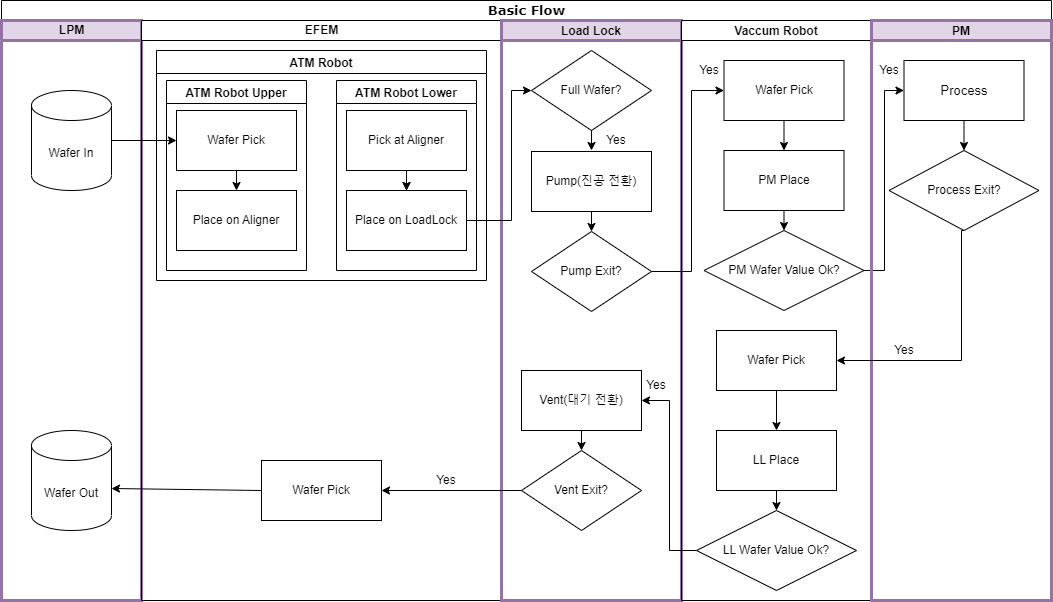

The diagram above was exported from draw.io. Its source (the exported page's mxGraphModel, read from the mxfile embedded in the PNG):
<mxGraphModel dx="1376" dy="763" grid="1" gridSize="10" guides="1" tooltips="1" connect="1" arrows="1" fold="1" page="1" pageScale="1" pageWidth="1100" pageHeight="850" background="none" math="0" shadow="0">
  <root>
    <mxCell id="0" />
    <mxCell id="1" parent="0" />
    <mxCell id="77e6c97f196da883-1" value="&lt;font style=&quot;font-size: 13px;&quot;&gt;Basic Flow&lt;/font&gt;" style="swimlane;html=1;childLayout=stackLayout;startSize=20;rounded=0;shadow=0;labelBackgroundColor=none;strokeWidth=1;fontFamily=Verdana;fontSize=8;align=center;" parent="1" vertex="1">
      <mxGeometry x="20" y="40" width="1050" height="600" as="geometry" />
    </mxCell>
    <mxCell id="77e6c97f196da883-2" value="LPM" style="swimlane;html=1;startSize=20;fillColor=#e1d5e7;strokeColor=#9673a6;strokeWidth=3;" parent="77e6c97f196da883-1" vertex="1">
      <mxGeometry y="20" width="140" height="580" as="geometry">
        <mxRectangle y="20" width="40" height="730" as="alternateBounds" />
      </mxGeometry>
    </mxCell>
    <mxCell id="BIeOBUUZojz6W8MQilkD-37" value="Wafer In" style="shape=cylinder3;whiteSpace=wrap;html=1;boundedLbl=1;backgroundOutline=1;size=15;" parent="77e6c97f196da883-2" vertex="1">
      <mxGeometry x="30" y="70" width="80" height="100" as="geometry" />
    </mxCell>
    <mxCell id="HxL13sou8DCNkzoGkCRW-1" value="Wafer Out" style="shape=cylinder3;whiteSpace=wrap;html=1;boundedLbl=1;backgroundOutline=1;size=15;" vertex="1" parent="77e6c97f196da883-2">
      <mxGeometry x="30" y="410" width="80" height="100" as="geometry" />
    </mxCell>
    <mxCell id="77e6c97f196da883-26" style="edgeStyle=orthogonalEdgeStyle;rounded=1;html=1;labelBackgroundColor=none;startArrow=none;startFill=0;startSize=5;endArrow=classicThin;endFill=1;endSize=5;jettySize=auto;orthogonalLoop=1;strokeWidth=1;fontFamily=Verdana;fontSize=8" parent="77e6c97f196da883-1" edge="1">
      <mxGeometry relative="1" as="geometry">
        <mxPoint x="190" y="115" as="targetPoint" />
      </mxGeometry>
    </mxCell>
    <mxCell id="77e6c97f196da883-27" style="edgeStyle=orthogonalEdgeStyle;rounded=1;html=1;labelBackgroundColor=none;startArrow=none;startFill=0;startSize=5;endArrow=classicThin;endFill=1;endSize=5;jettySize=auto;orthogonalLoop=1;strokeWidth=1;fontFamily=Verdana;fontSize=8" parent="77e6c97f196da883-1" edge="1">
      <mxGeometry relative="1" as="geometry">
        <Array as="points">
          <mxPoint x="240" y="155" />
          <mxPoint x="70" y="155" />
        </Array>
        <mxPoint x="240" y="145" as="sourcePoint" />
      </mxGeometry>
    </mxCell>
    <mxCell id="77e6c97f196da883-28" style="edgeStyle=orthogonalEdgeStyle;rounded=1;html=1;labelBackgroundColor=none;startArrow=none;startFill=0;startSize=5;endArrow=classicThin;endFill=1;endSize=5;jettySize=auto;orthogonalLoop=1;strokeWidth=1;fontFamily=Verdana;fontSize=8" parent="77e6c97f196da883-1" edge="1">
      <mxGeometry relative="1" as="geometry">
        <mxPoint x="350" y="205" as="targetPoint" />
      </mxGeometry>
    </mxCell>
    <mxCell id="77e6c97f196da883-30" style="edgeStyle=orthogonalEdgeStyle;rounded=1;html=1;labelBackgroundColor=none;startArrow=none;startFill=0;startSize=5;endArrow=classicThin;endFill=1;endSize=5;jettySize=auto;orthogonalLoop=1;strokeWidth=1;fontFamily=Verdana;fontSize=8" parent="77e6c97f196da883-1" edge="1">
      <mxGeometry relative="1" as="geometry">
        <mxPoint x="360" y="290" as="sourcePoint" />
      </mxGeometry>
    </mxCell>
    <mxCell id="77e6c97f196da883-31" style="edgeStyle=orthogonalEdgeStyle;rounded=1;html=1;labelBackgroundColor=none;startArrow=none;startFill=0;startSize=5;endArrow=classicThin;endFill=1;endSize=5;jettySize=auto;orthogonalLoop=1;strokeWidth=1;fontFamily=Verdana;fontSize=8" parent="77e6c97f196da883-1" edge="1">
      <mxGeometry relative="1" as="geometry">
        <mxPoint x="520" y="370" as="sourcePoint" />
      </mxGeometry>
    </mxCell>
    <mxCell id="77e6c97f196da883-33" style="edgeStyle=orthogonalEdgeStyle;rounded=1;html=1;labelBackgroundColor=none;startArrow=none;startFill=0;startSize=5;endArrow=classicThin;endFill=1;endSize=5;jettySize=auto;orthogonalLoop=1;strokeWidth=1;fontFamily=Verdana;fontSize=8" parent="77e6c97f196da883-1" edge="1">
      <mxGeometry relative="1" as="geometry">
        <mxPoint x="510" y="290" as="targetPoint" />
      </mxGeometry>
    </mxCell>
    <mxCell id="77e6c97f196da883-39" style="edgeStyle=orthogonalEdgeStyle;rounded=1;html=1;labelBackgroundColor=none;startArrow=none;startFill=0;startSize=5;endArrow=classicThin;endFill=1;endSize=5;jettySize=auto;orthogonalLoop=1;strokeWidth=1;fontFamily=Verdana;fontSize=8" parent="77e6c97f196da883-1" edge="1">
      <mxGeometry relative="1" as="geometry">
        <mxPoint x="670" y="690" as="targetPoint" />
      </mxGeometry>
    </mxCell>
    <mxCell id="107ba76e4e335f99-1" style="edgeStyle=orthogonalEdgeStyle;rounded=1;html=1;labelBackgroundColor=none;startArrow=none;startFill=0;startSize=5;endArrow=classicThin;endFill=1;endSize=5;jettySize=auto;orthogonalLoop=1;strokeWidth=1;fontFamily=Verdana;fontSize=8" parent="77e6c97f196da883-1" edge="1">
      <mxGeometry relative="1" as="geometry">
        <mxPoint x="670" y="450" as="targetPoint" />
      </mxGeometry>
    </mxCell>
    <mxCell id="107ba76e4e335f99-2" style="edgeStyle=orthogonalEdgeStyle;rounded=1;html=1;labelBackgroundColor=none;startArrow=none;startFill=0;startSize=5;endArrow=classicThin;endFill=1;endSize=5;jettySize=auto;orthogonalLoop=1;strokeWidth=1;fontFamily=Verdana;fontSize=8" parent="77e6c97f196da883-1" edge="1">
      <mxGeometry relative="1" as="geometry">
        <Array as="points">
          <mxPoint x="660" y="610" />
          <mxPoint x="660" y="550" />
          <mxPoint x="400" y="550" />
        </Array>
        <mxPoint x="670" y="610" as="sourcePoint" />
      </mxGeometry>
    </mxCell>
    <mxCell id="107ba76e4e335f99-4" style="edgeStyle=orthogonalEdgeStyle;rounded=1;html=1;labelBackgroundColor=none;startArrow=none;startFill=0;startSize=5;endArrow=classicThin;endFill=1;endSize=5;jettySize=auto;orthogonalLoop=1;strokeWidth=1;fontFamily=Verdana;fontSize=8" parent="77e6c97f196da883-1" edge="1">
      <mxGeometry relative="1" as="geometry">
        <Array as="points">
          <mxPoint x="660" y="610" />
          <mxPoint x="660" y="550" />
          <mxPoint x="80" y="550" />
        </Array>
        <mxPoint x="670" y="610" as="sourcePoint" />
      </mxGeometry>
    </mxCell>
    <mxCell id="77e6c97f196da883-3" value="EFEM" style="swimlane;html=1;startSize=20;" parent="77e6c97f196da883-1" vertex="1">
      <mxGeometry x="140" y="20" width="360" height="580" as="geometry" />
    </mxCell>
    <mxCell id="BIeOBUUZojz6W8MQilkD-19" value="Pick at Aligner" style="rounded=0;whiteSpace=wrap;html=1;" parent="77e6c97f196da883-3" vertex="1">
      <mxGeometry x="205" y="90" width="120" height="60" as="geometry" />
    </mxCell>
    <mxCell id="BIeOBUUZojz6W8MQilkD-28" value="Wafer Pick" style="rounded=0;whiteSpace=wrap;html=1;" parent="77e6c97f196da883-3" vertex="1">
      <mxGeometry x="35" y="90" width="120" height="60" as="geometry" />
    </mxCell>
    <mxCell id="BIeOBUUZojz6W8MQilkD-32" value="" style="endArrow=classic;html=1;rounded=0;exitX=0.5;exitY=1;exitDx=0;exitDy=0;entryX=0.5;entryY=0;entryDx=0;entryDy=0;" parent="77e6c97f196da883-3" source="BIeOBUUZojz6W8MQilkD-28" edge="1">
      <mxGeometry width="50" height="50" relative="1" as="geometry">
        <mxPoint x="105" y="60" as="sourcePoint" />
        <mxPoint x="95" y="170" as="targetPoint" />
      </mxGeometry>
    </mxCell>
    <mxCell id="BIeOBUUZojz6W8MQilkD-34" value="" style="endArrow=classic;html=1;rounded=0;exitX=0.5;exitY=1;exitDx=0;exitDy=0;entryX=0.5;entryY=0;entryDx=0;entryDy=0;" parent="77e6c97f196da883-3" source="BIeOBUUZojz6W8MQilkD-19" edge="1">
      <mxGeometry width="50" height="50" relative="1" as="geometry">
        <mxPoint x="305" y="320" as="sourcePoint" />
        <mxPoint x="265" y="170" as="targetPoint" />
      </mxGeometry>
    </mxCell>
    <mxCell id="BIeOBUUZojz6W8MQilkD-35" value="ATM Robot Upper" style="swimlane;" parent="77e6c97f196da883-3" vertex="1">
      <mxGeometry x="25" y="60" width="140" height="190" as="geometry" />
    </mxCell>
    <mxCell id="HxL13sou8DCNkzoGkCRW-4" value="Place on Aligner" style="rounded=0;whiteSpace=wrap;html=1;" vertex="1" parent="BIeOBUUZojz6W8MQilkD-35">
      <mxGeometry x="10" y="110" width="120" height="60" as="geometry" />
    </mxCell>
    <mxCell id="BIeOBUUZojz6W8MQilkD-42" value="ATM Robot Lower" style="swimlane;" parent="77e6c97f196da883-3" vertex="1">
      <mxGeometry x="195" y="60" width="140" height="190" as="geometry" />
    </mxCell>
    <mxCell id="HxL13sou8DCNkzoGkCRW-5" value="Place on LoadLock" style="whiteSpace=wrap;html=1;rounded=0;" vertex="1" parent="BIeOBUUZojz6W8MQilkD-42">
      <mxGeometry x="10" y="110" width="120" height="60" as="geometry" />
    </mxCell>
    <mxCell id="BIeOBUUZojz6W8MQilkD-92" value="Wafer Pick" style="rounded=0;whiteSpace=wrap;html=1;" parent="77e6c97f196da883-3" vertex="1">
      <mxGeometry x="120" y="440" width="120" height="60" as="geometry" />
    </mxCell>
    <mxCell id="BIeOBUUZojz6W8MQilkD-95" value="Yes" style="text;html=1;strokeColor=none;fillColor=none;align=center;verticalAlign=middle;whiteSpace=wrap;rounded=0;" parent="77e6c97f196da883-3" vertex="1">
      <mxGeometry x="290" y="450" width="30" height="20" as="geometry" />
    </mxCell>
    <mxCell id="HxL13sou8DCNkzoGkCRW-6" value="" style="edgeStyle=orthogonalEdgeStyle;rounded=0;orthogonalLoop=1;jettySize=auto;html=1;" edge="1" parent="77e6c97f196da883-3" source="BIeOBUUZojz6W8MQilkD-19" target="HxL13sou8DCNkzoGkCRW-5">
      <mxGeometry relative="1" as="geometry" />
    </mxCell>
    <mxCell id="HxL13sou8DCNkzoGkCRW-7" value="ATM Robot" style="swimlane;" vertex="1" parent="77e6c97f196da883-3">
      <mxGeometry x="15" y="30" width="330" height="230" as="geometry" />
    </mxCell>
    <mxCell id="BIeOBUUZojz6W8MQilkD-46" value="Load Lock" style="swimlane;startSize=20;fillColor=#e1d5e7;strokeColor=#9673a6;strokeWidth=3;" parent="77e6c97f196da883-1" vertex="1">
      <mxGeometry x="500" y="20" width="180" height="580" as="geometry" />
    </mxCell>
    <mxCell id="BIeOBUUZojz6W8MQilkD-47" value="Pump(진공 전환)" style="rounded=0;whiteSpace=wrap;html=1;" parent="BIeOBUUZojz6W8MQilkD-46" vertex="1">
      <mxGeometry x="30" y="131" width="120" height="60" as="geometry" />
    </mxCell>
    <mxCell id="BIeOBUUZojz6W8MQilkD-56" value="Pump Exit?" style="rhombus;whiteSpace=wrap;html=1;strokeWidth=1;" parent="BIeOBUUZojz6W8MQilkD-46" vertex="1">
      <mxGeometry x="30" y="211" width="120" height="80" as="geometry" />
    </mxCell>
    <mxCell id="BIeOBUUZojz6W8MQilkD-57" value="" style="endArrow=classic;html=1;rounded=0;exitX=0.5;exitY=1;exitDx=0;exitDy=0;entryX=0.5;entryY=0;entryDx=0;entryDy=0;" parent="BIeOBUUZojz6W8MQilkD-46" source="BIeOBUUZojz6W8MQilkD-47" target="BIeOBUUZojz6W8MQilkD-56" edge="1">
      <mxGeometry width="50" height="50" relative="1" as="geometry">
        <mxPoint x="-47.5" y="300" as="sourcePoint" />
        <mxPoint x="2.5" y="250" as="targetPoint" />
      </mxGeometry>
    </mxCell>
    <mxCell id="BIeOBUUZojz6W8MQilkD-84" value="Vent(대기 전환)" style="rounded=0;whiteSpace=wrap;html=1;" parent="BIeOBUUZojz6W8MQilkD-46" vertex="1">
      <mxGeometry x="20" y="350" width="120" height="60" as="geometry" />
    </mxCell>
    <mxCell id="BIeOBUUZojz6W8MQilkD-87" value="Yes" style="text;html=1;strokeColor=none;fillColor=none;align=center;verticalAlign=middle;whiteSpace=wrap;rounded=0;" parent="BIeOBUUZojz6W8MQilkD-46" vertex="1">
      <mxGeometry x="140" y="355" width="30" height="20" as="geometry" />
    </mxCell>
    <mxCell id="BIeOBUUZojz6W8MQilkD-89" value="Vent Exit?" style="rhombus;whiteSpace=wrap;html=1;strokeWidth=1;" parent="BIeOBUUZojz6W8MQilkD-46" vertex="1">
      <mxGeometry x="20" y="430" width="120" height="80" as="geometry" />
    </mxCell>
    <mxCell id="BIeOBUUZojz6W8MQilkD-90" value="" style="endArrow=classic;html=1;rounded=0;strokeColor=#000000;strokeWidth=1;fontSize=13;exitX=0.5;exitY=1;exitDx=0;exitDy=0;entryX=0.5;entryY=0;entryDx=0;entryDy=0;" parent="BIeOBUUZojz6W8MQilkD-46" source="BIeOBUUZojz6W8MQilkD-84" target="BIeOBUUZojz6W8MQilkD-89" edge="1">
      <mxGeometry width="50" height="50" relative="1" as="geometry">
        <mxPoint y="350" as="sourcePoint" />
        <mxPoint x="50" y="300" as="targetPoint" />
      </mxGeometry>
    </mxCell>
    <mxCell id="HxL13sou8DCNkzoGkCRW-8" value="Full Wafer?" style="rhombus;whiteSpace=wrap;html=1;strokeWidth=1;" vertex="1" parent="BIeOBUUZojz6W8MQilkD-46">
      <mxGeometry x="30" y="30" width="120" height="80" as="geometry" />
    </mxCell>
    <mxCell id="HxL13sou8DCNkzoGkCRW-12" value="Yes" style="text;html=1;strokeColor=none;fillColor=none;align=center;verticalAlign=middle;whiteSpace=wrap;rounded=0;" vertex="1" parent="BIeOBUUZojz6W8MQilkD-46">
      <mxGeometry x="100" y="110" width="30" height="20" as="geometry" />
    </mxCell>
    <mxCell id="BIeOBUUZojz6W8MQilkD-69" value="" style="edgeStyle=elbowEdgeStyle;elbow=horizontal;endArrow=classic;html=1;rounded=0;fontSize=13;exitX=1;exitY=0.5;exitDx=0;exitDy=0;entryX=0;entryY=0.5;entryDx=0;entryDy=0;" parent="77e6c97f196da883-1" source="BIeOBUUZojz6W8MQilkD-65" target="BIeOBUUZojz6W8MQilkD-68" edge="1">
      <mxGeometry width="50" height="50" relative="1" as="geometry">
        <mxPoint x="502.5" y="310" as="sourcePoint" />
        <mxPoint x="552.5" y="260" as="targetPoint" />
      </mxGeometry>
    </mxCell>
    <mxCell id="BIeOBUUZojz6W8MQilkD-54" value="Vaccum Robot" style="swimlane;strokeWidth=1;startSize=20;" parent="77e6c97f196da883-1" vertex="1">
      <mxGeometry x="680" y="20" width="190" height="580" as="geometry" />
    </mxCell>
    <mxCell id="BIeOBUUZojz6W8MQilkD-55" value="Wafer Pick" style="rounded=0;whiteSpace=wrap;html=1;strokeWidth=1;" parent="BIeOBUUZojz6W8MQilkD-54" vertex="1">
      <mxGeometry x="42.5" y="40" width="120" height="60" as="geometry" />
    </mxCell>
    <mxCell id="BIeOBUUZojz6W8MQilkD-60" value="Yes" style="text;html=1;strokeColor=none;fillColor=none;align=center;verticalAlign=middle;whiteSpace=wrap;rounded=0;" parent="BIeOBUUZojz6W8MQilkD-54" vertex="1">
      <mxGeometry x="12.5" y="40" width="30" height="20" as="geometry" />
    </mxCell>
    <mxCell id="BIeOBUUZojz6W8MQilkD-61" value="PM Place" style="rounded=0;whiteSpace=wrap;html=1;strokeWidth=1;" parent="BIeOBUUZojz6W8MQilkD-54" vertex="1">
      <mxGeometry x="42.5" y="130" width="120" height="60" as="geometry" />
    </mxCell>
    <mxCell id="BIeOBUUZojz6W8MQilkD-62" value="" style="endArrow=classic;html=1;rounded=0;exitX=0.5;exitY=1;exitDx=0;exitDy=0;entryX=0.5;entryY=0;entryDx=0;entryDy=0;" parent="BIeOBUUZojz6W8MQilkD-54" source="BIeOBUUZojz6W8MQilkD-55" target="BIeOBUUZojz6W8MQilkD-61" edge="1">
      <mxGeometry width="50" height="50" relative="1" as="geometry">
        <mxPoint x="92.5" y="300" as="sourcePoint" />
        <mxPoint x="142.5" y="250" as="targetPoint" />
      </mxGeometry>
    </mxCell>
    <mxCell id="BIeOBUUZojz6W8MQilkD-65" value="PM Wafer Value Ok?" style="rhombus;whiteSpace=wrap;html=1;" parent="BIeOBUUZojz6W8MQilkD-54" vertex="1">
      <mxGeometry x="22.5" y="210" width="160" height="80" as="geometry" />
    </mxCell>
    <mxCell id="BIeOBUUZojz6W8MQilkD-67" value="" style="endArrow=classic;html=1;rounded=0;fontSize=13;exitX=0.5;exitY=1;exitDx=0;exitDy=0;" parent="BIeOBUUZojz6W8MQilkD-54" source="BIeOBUUZojz6W8MQilkD-61" target="BIeOBUUZojz6W8MQilkD-65" edge="1">
      <mxGeometry width="50" height="50" relative="1" as="geometry">
        <mxPoint x="-177.5" y="290" as="sourcePoint" />
        <mxPoint x="-127.5" y="240" as="targetPoint" />
      </mxGeometry>
    </mxCell>
    <mxCell id="BIeOBUUZojz6W8MQilkD-74" value="Wafer Pick" style="rounded=0;whiteSpace=wrap;html=1;strokeWidth=1;" parent="BIeOBUUZojz6W8MQilkD-54" vertex="1">
      <mxGeometry x="35" y="310" width="120" height="60" as="geometry" />
    </mxCell>
    <mxCell id="BIeOBUUZojz6W8MQilkD-78" value="LL Place" style="rounded=0;whiteSpace=wrap;html=1;" parent="BIeOBUUZojz6W8MQilkD-54" vertex="1">
      <mxGeometry x="35" y="410" width="120" height="60" as="geometry" />
    </mxCell>
    <mxCell id="BIeOBUUZojz6W8MQilkD-79" value="" style="endArrow=classic;html=1;rounded=0;strokeColor=#000000;strokeWidth=1;fontSize=13;exitX=0.5;exitY=1;exitDx=0;exitDy=0;" parent="BIeOBUUZojz6W8MQilkD-54" source="BIeOBUUZojz6W8MQilkD-74" target="BIeOBUUZojz6W8MQilkD-78" edge="1">
      <mxGeometry width="50" height="50" relative="1" as="geometry">
        <mxPoint x="-187.5" y="350" as="sourcePoint" />
        <mxPoint x="-137.5" y="300" as="targetPoint" />
      </mxGeometry>
    </mxCell>
    <mxCell id="BIeOBUUZojz6W8MQilkD-82" value="LL Wafer Value Ok?" style="rhombus;whiteSpace=wrap;html=1;" parent="BIeOBUUZojz6W8MQilkD-54" vertex="1">
      <mxGeometry x="15" y="490" width="160" height="80" as="geometry" />
    </mxCell>
    <mxCell id="BIeOBUUZojz6W8MQilkD-86" value="" style="endArrow=classic;html=1;rounded=0;strokeColor=#000000;strokeWidth=1;fontSize=13;exitX=0.5;exitY=1;exitDx=0;exitDy=0;entryX=0.5;entryY=0;entryDx=0;entryDy=0;" parent="BIeOBUUZojz6W8MQilkD-54" source="BIeOBUUZojz6W8MQilkD-78" target="BIeOBUUZojz6W8MQilkD-82" edge="1">
      <mxGeometry width="50" height="50" relative="1" as="geometry">
        <mxPoint x="-180" y="350" as="sourcePoint" />
        <mxPoint x="-130" y="300" as="targetPoint" />
      </mxGeometry>
    </mxCell>
    <mxCell id="BIeOBUUZojz6W8MQilkD-63" value="PM" style="swimlane;strokeWidth=3;startSize=20;fillColor=#e1d5e7;strokeColor=#9673a6;" parent="77e6c97f196da883-1" vertex="1">
      <mxGeometry x="870" y="20" width="180" height="580" as="geometry" />
    </mxCell>
    <mxCell id="BIeOBUUZojz6W8MQilkD-68" value="Process" style="rounded=0;whiteSpace=wrap;html=1;strokeWidth=1;fontSize=13;" parent="BIeOBUUZojz6W8MQilkD-63" vertex="1">
      <mxGeometry x="32.5" y="40" width="120" height="60" as="geometry" />
    </mxCell>
    <mxCell id="BIeOBUUZojz6W8MQilkD-70" value="Yes" style="text;html=1;strokeColor=none;fillColor=none;align=center;verticalAlign=middle;whiteSpace=wrap;rounded=0;" parent="BIeOBUUZojz6W8MQilkD-63" vertex="1">
      <mxGeometry x="2.5" y="40" width="30" height="20" as="geometry" />
    </mxCell>
    <mxCell id="BIeOBUUZojz6W8MQilkD-71" value="Process Exit?" style="rhombus;whiteSpace=wrap;html=1;" parent="BIeOBUUZojz6W8MQilkD-63" vertex="1">
      <mxGeometry x="17.5" y="130" width="150" height="80" as="geometry" />
    </mxCell>
    <mxCell id="BIeOBUUZojz6W8MQilkD-72" value="" style="endArrow=classic;html=1;rounded=0;fontSize=13;exitX=0.5;exitY=1;exitDx=0;exitDy=0;entryX=0.5;entryY=0;entryDx=0;entryDy=0;" parent="BIeOBUUZojz6W8MQilkD-63" source="BIeOBUUZojz6W8MQilkD-68" target="BIeOBUUZojz6W8MQilkD-71" edge="1">
      <mxGeometry width="50" height="50" relative="1" as="geometry">
        <mxPoint x="-367.5" y="290" as="sourcePoint" />
        <mxPoint x="-317.5" y="240" as="targetPoint" />
      </mxGeometry>
    </mxCell>
    <mxCell id="BIeOBUUZojz6W8MQilkD-77" value="Yes" style="text;html=1;strokeColor=none;fillColor=none;align=center;verticalAlign=middle;whiteSpace=wrap;rounded=0;" parent="BIeOBUUZojz6W8MQilkD-63" vertex="1">
      <mxGeometry x="17.5" y="320" width="30" height="20" as="geometry" />
    </mxCell>
    <mxCell id="BIeOBUUZojz6W8MQilkD-76" value="" style="edgeStyle=elbowEdgeStyle;elbow=horizontal;endArrow=classic;html=1;rounded=0;strokeWidth=1;fontSize=13;exitX=0.5;exitY=1;exitDx=0;exitDy=0;entryX=1;entryY=0.5;entryDx=0;entryDy=0;" parent="77e6c97f196da883-1" source="BIeOBUUZojz6W8MQilkD-71" target="BIeOBUUZojz6W8MQilkD-74" edge="1">
      <mxGeometry width="50" height="50" relative="1" as="geometry">
        <mxPoint x="500" y="370" as="sourcePoint" />
        <mxPoint x="550" y="320" as="targetPoint" />
        <Array as="points">
          <mxPoint x="960" y="300" />
        </Array>
      </mxGeometry>
    </mxCell>
    <mxCell id="BIeOBUUZojz6W8MQilkD-85" value="" style="edgeStyle=elbowEdgeStyle;elbow=horizontal;endArrow=classic;html=1;rounded=0;strokeColor=#000000;strokeWidth=1;fontSize=13;exitX=0;exitY=0.5;exitDx=0;exitDy=0;entryX=1;entryY=0.5;entryDx=0;entryDy=0;" parent="77e6c97f196da883-1" source="BIeOBUUZojz6W8MQilkD-82" target="BIeOBUUZojz6W8MQilkD-84" edge="1">
      <mxGeometry width="50" height="50" relative="1" as="geometry">
        <mxPoint x="500" y="370" as="sourcePoint" />
        <mxPoint x="550" y="320" as="targetPoint" />
      </mxGeometry>
    </mxCell>
    <mxCell id="BIeOBUUZojz6W8MQilkD-93" value="" style="endArrow=classic;html=1;rounded=0;strokeColor=#000000;strokeWidth=1;fontSize=13;entryX=1;entryY=0.5;entryDx=0;entryDy=0;exitX=0;exitY=0.5;exitDx=0;exitDy=0;" parent="77e6c97f196da883-1" source="BIeOBUUZojz6W8MQilkD-89" target="BIeOBUUZojz6W8MQilkD-92" edge="1">
      <mxGeometry width="50" height="50" relative="1" as="geometry">
        <mxPoint x="500" y="370" as="sourcePoint" />
        <mxPoint x="550" y="320" as="targetPoint" />
      </mxGeometry>
    </mxCell>
    <mxCell id="HxL13sou8DCNkzoGkCRW-3" value="" style="endArrow=classic;html=1;rounded=0;entryX=1;entryY=0.58;entryDx=0;entryDy=0;entryPerimeter=0;exitX=0;exitY=0.5;exitDx=0;exitDy=0;" edge="1" parent="77e6c97f196da883-1" source="BIeOBUUZojz6W8MQilkD-92" target="HxL13sou8DCNkzoGkCRW-1">
      <mxGeometry width="50" height="50" relative="1" as="geometry">
        <mxPoint x="500" y="380" as="sourcePoint" />
        <mxPoint x="550" y="330" as="targetPoint" />
      </mxGeometry>
    </mxCell>
    <mxCell id="HxL13sou8DCNkzoGkCRW-10" value="" style="edgeStyle=elbowEdgeStyle;elbow=horizontal;endArrow=classic;html=1;rounded=0;exitX=1;exitY=0.5;exitDx=0;exitDy=0;entryX=0;entryY=0.5;entryDx=0;entryDy=0;" edge="1" parent="77e6c97f196da883-1" source="HxL13sou8DCNkzoGkCRW-5" target="HxL13sou8DCNkzoGkCRW-8">
      <mxGeometry width="50" height="50" relative="1" as="geometry">
        <mxPoint x="500" y="380" as="sourcePoint" />
        <mxPoint x="550" y="330" as="targetPoint" />
        <Array as="points">
          <mxPoint x="510" y="150" />
        </Array>
      </mxGeometry>
    </mxCell>
    <mxCell id="HxL13sou8DCNkzoGkCRW-13" value="" style="edgeStyle=elbowEdgeStyle;elbow=horizontal;endArrow=classic;html=1;rounded=0;exitX=1;exitY=0.5;exitDx=0;exitDy=0;entryX=0;entryY=0.5;entryDx=0;entryDy=0;" edge="1" parent="77e6c97f196da883-1" source="BIeOBUUZojz6W8MQilkD-56" target="BIeOBUUZojz6W8MQilkD-55">
      <mxGeometry width="50" height="50" relative="1" as="geometry">
        <mxPoint x="672.5" y="290" as="sourcePoint" />
        <mxPoint x="722.5" y="240" as="targetPoint" />
        <Array as="points">
          <mxPoint x="690" y="180" />
        </Array>
      </mxGeometry>
    </mxCell>
    <mxCell id="HxL13sou8DCNkzoGkCRW-14" value="" style="endArrow=classic;html=1;rounded=0;exitX=1;exitY=0.5;exitDx=0;exitDy=0;exitPerimeter=0;entryX=0;entryY=0.5;entryDx=0;entryDy=0;" edge="1" parent="77e6c97f196da883-1" source="BIeOBUUZojz6W8MQilkD-37" target="BIeOBUUZojz6W8MQilkD-28">
      <mxGeometry width="50" height="50" relative="1" as="geometry">
        <mxPoint x="500" y="380" as="sourcePoint" />
        <mxPoint x="550" y="330" as="targetPoint" />
      </mxGeometry>
    </mxCell>
    <mxCell id="HxL13sou8DCNkzoGkCRW-11" value="" style="endArrow=classic;html=1;rounded=0;exitX=0.5;exitY=1;exitDx=0;exitDy=0;" edge="1" parent="1" source="HxL13sou8DCNkzoGkCRW-8">
      <mxGeometry width="50" height="50" relative="1" as="geometry">
        <mxPoint x="520" y="420" as="sourcePoint" />
        <mxPoint x="610" y="190" as="targetPoint" />
      </mxGeometry>
    </mxCell>
  </root>
</mxGraphModel>